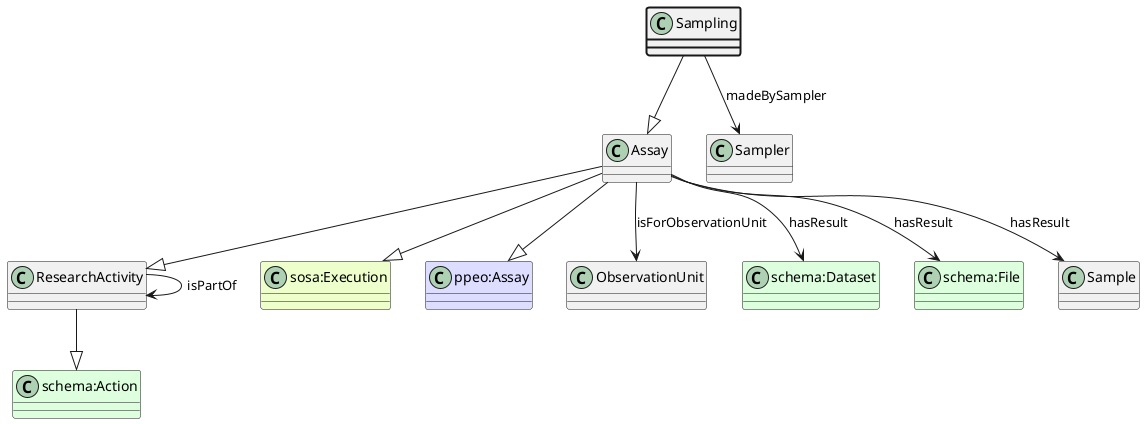

The diagram above was rendered by PlantUML. Its source (embedded in the PNG):
@startuml
class Sampling  #line.bold
class Assay  
class ResearchActivity  
class "schema:Action" #DDFFDD 
ResearchActivity --|> "schema:Action"
class ResearchActivity 
ResearchActivity --> ResearchActivity : isPartOf
Assay --|> ResearchActivity
class "sosa:Execution" #EEFFCC 
Assay --|> "sosa:Execution"
class "ppeo:Assay" #DDDDFF 
Assay --|> "ppeo:Assay"
class ObservationUnit 
Assay --> ObservationUnit : isForObservationUnit
class "schema:Dataset" #DDFFDD
Assay --> "schema:Dataset" : hasResult
class "schema:File" #DDFFDD
Assay --> "schema:File" : hasResult
class Sample 
Assay --> Sample : hasResult
Sampling --|> Assay
class Sampler 
Sampling --> Sampler : madeBySampler
@enduml